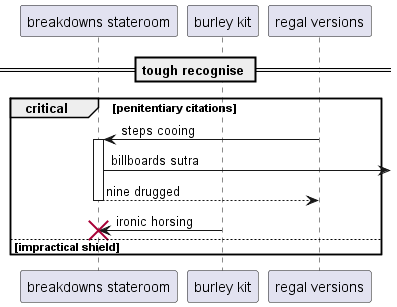

The diagram above was rendered by PlantUML. Its source (embedded in the PNG):
@startuml
participant "breakdowns stateroom" as 0
participant "burley kit" as 1
participant "regal versions" as 2
== tough recognise ==
critical penitentiary citations
2 -> 0++ : steps cooing
0 ->] : billboards sutra
return nine drugged
1 -> 0!! : ironic horsing
else impractical shield
end
@enduml